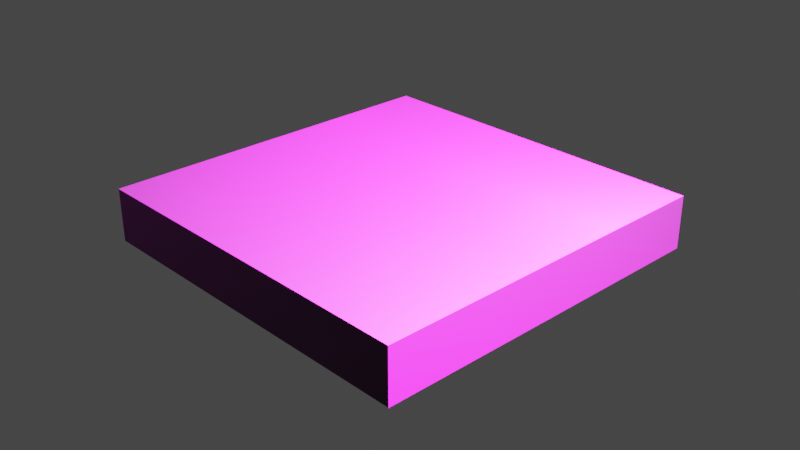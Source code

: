 # Source: book_hockneys_pictures.blend  (saved by Blender 2.81.16; exported with 4.5.12 LTS)
import bpy
from mathutils import Matrix  # noqa: F401  (used for matrix-valued properties, if any)

bpy.ops.wm.read_factory_settings(use_empty=True)
scene = bpy.context.scene
scene.name = 'Scene'

# ---- collections
col_collection = bpy.data.collections.new('Collection'); scene.collection.children.link(col_collection)

# ---- images (referenced by path relative to the original .blend; pixels are not part of the script)
import os
ASSET_DIR = os.environ.get("B2B_ASSET_DIR", "")  # directory of the original .blend (textures are referenced by path, not embedded)
HERE = os.path.dirname(os.path.abspath(__file__))  # packed textures are extracted next to this script under _unpacked/

def load_image(name, relpath, width, height, colorspace="sRGB"):
    """Load a texture the original file referenced (path relative to the .blend, or extracted next to this script)."""
    p = next((c for c in (os.path.join(HERE, relpath), os.path.join(ASSET_DIR, relpath)) if relpath and os.path.exists(c)), "")
    if p:
        img = bpy.data.images.load(p, check_existing=True)
        img.name = name
    else:  # same state as the original file: an image datablock whose file is absent (Cycles renders it pink)
        img = bpy.data.images.new(name, width, height)
        img.source = "FILE"
        img.filepath = "//" + (relpath or name)
    img.colorspace_settings.name = colorspace
    return img
img_hp_tex_5k_png = load_image('hp_tex_5k.png', 'hp_tex_5k.png', 1024, 1024, 'sRGB')

# ---- materials (node trees are filled in below, after node groups)
mat_material = bpy.data.materials.new('Material')
mat_material.displacement_method = 'DISPLACEMENT'
mat_material.alpha_threshold = 0.0
mat_material.use_transparent_shadow = False
mat_material.roughness = 0.5
mat_material.line_color = (0.0, 0.0, 0.0, 1.0)

# ---- material node trees
mat_material.use_nodes = True; mat_material.node_tree.nodes.clear()
_N = mat_material.node_tree.nodes; _L = mat_material.node_tree.links
n0 = _N.new('ShaderNodeOutputMaterial'); n0.name = 'Material Output'; n0.location = (300, 300)
n1 = _N.new('ShaderNodeBsdfPrincipled'); n1.name = 'Principled BSDF'; n1.location = (10, 300)
n1.distribution = 'GGX'
n1.subsurface_method = 'BURLEY'
n1.inputs[3].default_value = 1.45
n1.inputs[27].default_value = (0.0, 0.0, 0.0, 1.0)
n1.inputs[28].default_value = 1.0
n2 = _N.new('ShaderNodeTexImage'); n2.name = 'Image Texture'; n2.location = (-381, 190)
n2.image = img_hp_tex_5k_png
n2.extension = 'CLIP'
_L.new(n1.outputs[0], n0.inputs[0])
_L.new(n2.outputs[0], n1.inputs[0])
n0.is_active_output = True

# ---- world
world_world = bpy.data.worlds.new('World'); scene.world = world_world
world_world.color = (0.05088, 0.05088, 0.05088)
world_world.use_sun_shadow = False
world_world.sun_shadow_jitter_overblur = 0.0

# ---- cameras
cam_camera = bpy.data.cameras.new('Camera')
cam_camera.clip_end = 100.0
cam_camera.ortho_scale = 7.314
cam_camera.dof.focus_distance = 0.0
cam_camera.dof.aperture_fstop = 128.0

# ---- lights
light_light = bpy.data.lights.new('Light', 'POINT')
light_light.transmission_factor = 0.0
light_light.cutoff_distance = 30.0
light_light.energy = 1e+05
light_light.shadow_buffer_clip_start = 1.001
light_light.shadow_soft_size = 0.1
light_light.shadow_maximum_resolution = 0.006
light_light.use_absolute_resolution = True

# ---- meshes
me_hp_book = bpy.data.meshes.new('hp_book')
me_hp_book.from_pydata([(1.0, 1.0, 1.0), (1.0, 1.0, -1.0), (1.0, -1.0, 1.0), (1.0, -1.0, -1.0), (-1.0, 1.0, 1.0), (-1.0, 1.0, -1.0), (-1.0, -1.0, 1.0), (-1.0, -1.0, -1.0)], [], [(0, 4, 6, 2), (3, 2, 6, 7), (7, 6, 4, 5), (5, 1, 3, 7), (1, 0, 2, 3), (5, 4, 0, 1)])
_uv = me_hp_book.uv_layers.new(name='UVMap')
_uv.uv.foreach_set('vector', [0.6756, 0.532, 0.6777, 0.9765, 0.03496, 0.9746, 0.03496, 0.5317, 0.9554, 0.9698, 0.8736, 0.9699, 0.8703, 0.5175, 0.9577, 0.5183, 0.7356, 0.03047, 0.8122, 0.03072, 0.8134, 0.4893, 0.7365, 0.4891, 0.6789, 0.02844, 0.6776, 0.4886, 0.03734, 0.4856, 0.03472, 0.03019, 0.8614, 0.02637, 0.962, 0.02606, 0.9595, 0.4896, 0.863, 0.4896, 0.822, 0.9706, 0.7355, 0.971, 0.7364, 0.5186, 0.8266, 0.5179])
me_hp_book.materials.append(mat_material)
me_hp_book.use_remesh_preserve_volume = False
me_hp_book.use_remesh_preserve_attributes = False
me_hp_book.use_mirror_vertex_groups = False
me_hp_book.update()

# ---- objects
ob_hp_book = bpy.data.objects.new('hp_book', me_hp_book)
ob_light = bpy.data.objects.new('Light', light_light)
ob_camera = bpy.data.objects.new('Camera', cam_camera)

# ---- transforms, parenting, visibility, modifiers, constraints
ob_hp_book.location = (0.0, 0.0, 0.0)
ob_hp_book.scale = (2.0, 2.0, 0.2932)
ob_hp_book.lock_rotations_4d = False
ob_hp_book.empty_display_type = 'ARROWS'
ob_hp_book.lineart.crease_threshold = 0.0
_vg = ob_hp_book.vertex_groups.new(name='hp_front')
_vg = ob_hp_book.vertex_groups.new(name='hp_back')
_vg = ob_hp_book.vertex_groups.new(name='hp_spine')
_vg = ob_hp_book.vertex_groups.new(name='hp_fore')
_vg = ob_hp_book.vertex_groups.new(name='hp_tail')
_vg = ob_hp_book.vertex_groups.new(name='hp_head')
ob_light.location = (4.076, 1.005, 5.904)
ob_light.rotation_euler = (0.6503, 0.05522, 1.866)
ob_light.lock_rotations_4d = False
ob_light.empty_display_type = 'ARROWS'
ob_light.color = (0.0, 0.0, 0.0, 0.0)
ob_light.lineart.crease_threshold = 0.0
ob_camera.location = (7.359, -6.926, 4.958)
ob_camera.rotation_euler = (1.109, 0.0, 0.8149)
ob_camera.lock_rotations_4d = False
ob_camera.empty_display_type = 'ARROWS'
ob_camera.color = (0.0, 0.0, 0.0, 0.0)
ob_camera.display_type = 'WIRE'
ob_camera.lineart.crease_threshold = 0.0

# ---- collection membership
col_collection.objects.link(ob_hp_book)
col_collection.objects.link(ob_light)
col_collection.objects.link(ob_camera)

# ---- scene / render settings (as saved in the file)
scene.camera = ob_camera
scene.frame_start = 1; scene.frame_end = 250; scene.frame_set(10)
scene.render.engine = 'BLENDER_EEVEE_NEXT'
scene.render.motion_blur_shutter = 1.0
scene.cycles.use_denoising = False
scene.cycles.samples = 128
scene.cycles.sampling_pattern = 'TABULATED_SOBOL'
scene.cycles.use_adaptive_sampling = False
scene.cycles.use_light_tree = False
scene.eevee.use_raytracing = True
scene.view_settings.view_transform = 'Filmic'
bpy.context.view_layer.update()
